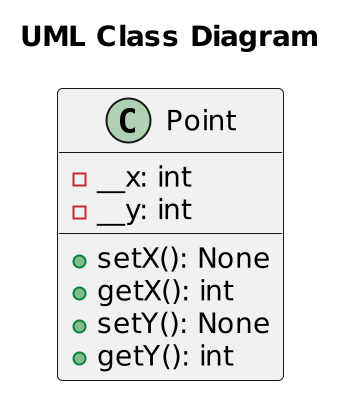

The diagram above was rendered by PlantUML. Its source (embedded in the PNG):
@startuml
scale 2
title "UML Class Diagram"
class Point {
	-__x: int
	-__y: int
	+setX(): None
	+getX(): int
	+setY(): None
	+getY(): int
}
@enduml